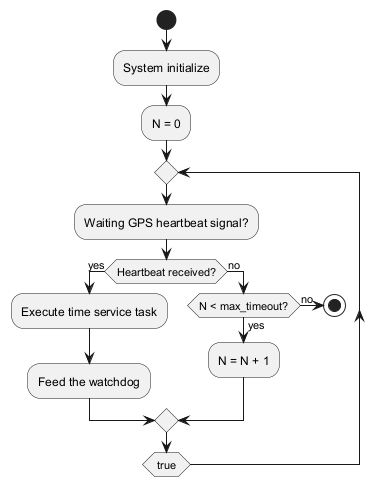

The diagram above was rendered by PlantUML. Its source (embedded in the PNG):
@startuml
start
:System initialize;
:N = 0;

repeat
  :Waiting GPS heartbeat signal?;
  if (Heartbeat received?) then (yes)
    :Execute time service task;
    :Feed the watchdog;
  else (no)
    if (N < max_timeout?) then (yes)
      :N = N + 1;
    else (no)
      stop
    endif
  endif
repeat while (true)
@enduml